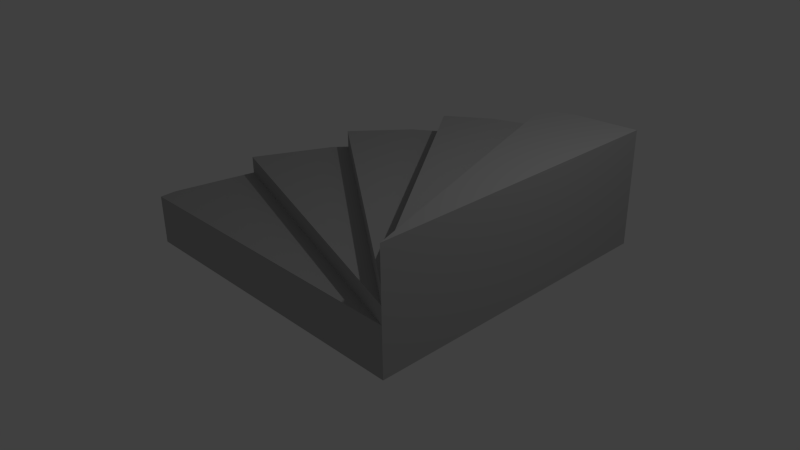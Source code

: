 # Source: Stairs_Spiral.blend  (saved by Blender 2.76.0; exported with 4.5.12 LTS)
import bpy
from mathutils import Matrix  # noqa: F401  (used for matrix-valued properties, if any)

bpy.ops.wm.read_factory_settings(use_empty=True)
scene = bpy.context.scene
scene.name = 'Scene'

# ---- collections
col_collection_1 = bpy.data.collections.new('Collection 1'); scene.collection.children.link(col_collection_1)

# ---- materials (node trees are filled in below, after node groups)
mat_color_005_2_001 = bpy.data.materials.new('_Color_005_2.001')
mat_color_005_2_001.alpha_threshold = 0.0
mat_color_005_2_001.use_transparent_shadow = False
mat_color_005_2_001.diffuse_color = (0.4471, 0.4471, 0.4471, 1.0)
mat_color_005_2_001.specular_color = (0.33, 0.33, 0.33)
mat_color_005_2_001.roughness = 0.5

# ---- material node trees

# ---- world
world_world = bpy.data.worlds.new('World'); scene.world = world_world
world_world.color = (0.05088, 0.05088, 0.05088)
world_world.use_sun_shadow = False
world_world.sun_shadow_jitter_overblur = 0.0
world_world.cycles.sampling_method = 'MANUAL'
world_world.cycles.sample_map_resolution = 256

# ---- cameras
cam_camera = bpy.data.cameras.new('Camera')
cam_camera.clip_end = 100.0
cam_camera.lens = 35.0
cam_camera.sensor_width = 32.0
cam_camera.sensor_height = 18.0
cam_camera.ortho_scale = 7.314
cam_camera.dof.focus_distance = 0.0
cam_camera.dof.aperture_fstop = 128.0

# ---- lights
light_lamp = bpy.data.lights.new('Lamp', 'POINT')
light_lamp.transmission_factor = 0.0
light_lamp.cutoff_distance = 30.0
light_lamp.energy = 100.0
light_lamp.shadow_buffer_clip_start = 1.001
light_lamp.shadow_soft_size = 0.1
light_lamp.shadow_maximum_resolution = 0.006
light_lamp.use_absolute_resolution = True
light_lamp.cycles.use_multiple_importance_sampling = False

# ---- meshes
me_untitled_007 = bpy.data.meshes.new('Untitled.007')
me_untitled_007.from_pydata([(129.9, 172.2, -453.9), (36.21, 127.8, -257.5), (36.21, 172.2, -257.5), (36.21, 0.0, -257.5), (129.9, 0.0, -453.9), (0.0, 127.8, 0.0), (36.21, 127.8, -257.5), (-3.432, 127.8, -43.61), (828.8, 127.8, -1.805e-13), (-3.432, 0.0, -43.61), (-3.432, 127.8, -43.61), (573.4, 261.1, -786.0), (655.5, 0.0, -815.1), (573.4, 0.0, -786.0), (655.5, 305.6, -815.1), (573.4, 305.6, -786.0), (828.8, 172.2, -1.805e-13), (129.9, 172.2, -453.9), (36.21, 172.2, -257.5), (158.3, 172.2, -487.1), (828.8, 0.0, -828.8), (828.8, 305.6, -828.8), (828.8, 216.7, -1.805e-13), (158.3, 172.2, -487.1), (828.8, 172.2, -1.805e-13), (158.3, 216.7, -487.1), (271.1, 216.7, -619.3), (158.3, 172.2, -487.1), (158.3, 216.7, -487.1), (158.3, 0.0, -487.1), (271.1, 0.0, -619.3), (271.1, 83.33, -619.3), (343.0, 0.0, -668.6), (343.0, 216.7, -668.6), (828.8, 305.6, -1.805e-13), (655.5, 305.6, -815.1), (573.4, 305.6, -786.0), (828.8, 305.6, -828.8), (573.4, 305.6, -786.0), (828.8, 261.1, -1.805e-13), (828.8, 305.6, -1.805e-13), (573.4, 261.1, -786.0), (343.0, 261.1, -668.6), (828.8, 216.7, -1.805e-13), (828.8, 261.1, -1.805e-13), (343.0, 216.7, -668.6), (828.8, 0.0, -828.8), (828.8, 127.8, -1.805e-13), (828.8, 0.0, -1.805e-13), (828.8, 172.2, -1.805e-13), (828.8, 216.7, -1.805e-13), (828.8, 261.1, -1.805e-13), (828.8, 305.6, -1.805e-13), (828.8, 305.6, -828.8), (828.8, 172.2, -1.805e-13), (36.21, 127.8, -257.5), (828.8, 127.8, -1.805e-13), (36.21, 172.2, -257.5), (343.0, 216.7, -668.6), (450.4, 0.0, -742.5), (343.0, 0.0, -668.6), (450.4, 261.1, -742.5), (343.0, 261.1, -668.6), (0.0, 0.0, 0.0), (0.0, 127.8, 0.0), (36.21, 0.0, -257.5), (0.0, 0.0, 0.0), (-3.432, 0.0, -43.61), (828.8, 0.0, -1.805e-13), (129.9, 0.0, -453.9), (158.3, 0.0, -487.1), (271.1, 0.0, -619.3), (343.0, 0.0, -668.6), (450.4, 0.0, -742.5), (573.4, 0.0, -786.0), (655.5, 0.0, -815.1), (828.8, 0.0, -828.8), (573.4, 0.0, -786.0), (573.4, 261.1, -786.0), (828.8, 261.1, -1.805e-13), (450.4, 261.1, -742.5), (343.0, 261.1, -668.6), (573.4, 261.1, -786.0), (828.8, 216.7, -1.805e-13), (271.1, 216.7, -619.3), (158.3, 216.7, -487.1), (343.0, 216.7, -668.6), (828.8, 127.8, -1.805e-13), (0.0, 0.0, 0.0), (828.8, 0.0, -1.805e-13), (0.0, 127.8, 0.0)], [], [(0, 1, 2), (1, 0, 3), (3, 0, 4), (5, 6, 7), (6, 5, 8), (1, 9, 10), (9, 1, 3), (11, 12, 13), (12, 11, 14), (14, 11, 15), (16, 17, 18), (17, 16, 19), (14, 20, 12), (20, 14, 21), (22, 23, 24), (23, 22, 25), (26, 27, 28), (27, 26, 29), (29, 26, 30), (30, 26, 31), (27, 4, 0), (4, 27, 29), (31, 32, 30), (32, 31, 33), (33, 31, 26), (34, 35, 36), (35, 34, 37), (38, 39, 40), (39, 38, 41), (42, 43, 44), (43, 42, 45), (46, 47, 48), (47, 46, 49), (49, 46, 50), (50, 46, 51), (51, 46, 52), (52, 46, 53), (54, 55, 56), (55, 54, 57), (58, 59, 60), (59, 58, 61), (61, 58, 62), (10, 63, 64), (63, 10, 9), (65, 66, 67), (66, 65, 68), (68, 65, 69), (68, 69, 70), (68, 70, 71), (68, 71, 72), (68, 72, 73), (68, 73, 74), (68, 74, 75), (68, 75, 76), (61, 77, 59), (77, 61, 78), (79, 80, 81), (80, 79, 82), (83, 84, 85), (84, 83, 86), (87, 88, 89), (88, 87, 90)])
me_untitled_007.polygons.foreach_set('use_smooth', [True] * 62)
_uv = me_untitled_007.uv_layers.new(name='UVMap')
_uv.uv.foreach_set('vector', [-18.33, 6.78, -9.764, 5.031, -9.764, 6.78, -9.764, 5.031, -18.33, 6.78, -9.764, -4.61e-17, -9.764, -4.61e-17, -18.33, 6.78, -18.33, -4.61e-17, 0.0, 0.0, 1.426, 10.14, -0.1351, 1.717, 1.426, 10.14, 0.0, 0.0, 32.63, 7.105e-15, -10.23, 5.031, -1.664, 0.0, -1.664, 5.031, -1.664, 0.0, -10.23, 5.031, -10.23, 0.0, -31.61, 10.28, -35.04, -7.363e-17, -31.61, -7.363e-17, -35.04, -7.363e-17, -31.61, 10.28, -35.04, 12.03, -35.04, 12.03, -31.61, 10.28, -31.61, 12.03, 32.63, 7.105e-15, 5.113, 17.87, 1.426, 10.14, 5.113, 17.87, 32.63, 7.105e-15, 6.231, 19.18, -28.25, 12.03, -35.09, 0.0, -28.25, 0.0, -35.09, 0.0, -28.25, 12.03, -35.09, 12.03, 26.4, 8.53, -6.231, 6.78, 26.4, 6.78, -6.231, 6.78, 26.4, 8.53, -6.231, 8.53, -25.47, 8.53, -18.63, 6.78, -18.63, 8.53, -18.63, 6.78, -25.47, 8.53, -18.63, 0.0, -18.63, 0.0, -25.47, 8.53, -25.47, 0.0, -25.47, 0.0, -25.47, 8.53, -25.47, 3.281, -18.63, 6.78, -16.91, 0.0, -16.91, 6.78, -16.91, 0.0, -18.63, 6.78, -18.63, 0.0, -22.61, 3.281, -26.04, 5.841e-17, -22.61, 5.841e-17, -26.04, 5.841e-17, -22.61, 3.281, -26.04, 8.53, -26.04, 8.53, -22.61, 3.281, -22.61, 8.53, 32.63, 7.105e-15, 25.81, 32.09, 22.57, 30.95, 25.81, 32.09, 32.63, 7.105e-15, 32.63, 32.63, -22.46, 12.03, 10.08, 10.28, 10.08, 12.03, 10.08, 10.28, -22.46, 12.03, -22.46, 10.28, -13.36, 10.28, 19.18, 8.53, 19.18, 10.28, 19.18, 8.53, -13.36, 10.28, -13.36, 8.53, 32.63, 3.228e-30, -2.132e-14, 5.031, -2.132e-14, 3.228e-30, -2.132e-14, 5.031, 32.63, 3.228e-30, -2.132e-14, 6.78, -2.132e-14, 6.78, 32.63, 3.228e-30, -2.132e-14, 8.53, -2.132e-14, 8.53, 32.63, 3.228e-30, -2.132e-14, 10.28, -2.132e-14, 10.28, 32.63, 3.228e-30, -2.132e-14, 12.03, -2.132e-14, 12.03, 32.63, 3.228e-30, 32.63, 12.03, 31.03, 6.78, -1.777, 5.031, 31.03, 5.031, -1.777, 5.031, 31.03, 6.78, -1.777, 6.78, -26.04, 8.53, -31.17, -6.756e-17, -26.04, -6.756e-17, -31.17, -6.756e-17, -26.04, 8.53, -31.17, 10.28, -31.17, 10.28, -26.04, 8.53, -26.04, 10.28, -1.722, 5.031, 0.0, 0.0, 0.0, 5.031, 0.0, 0.0, -1.722, 5.031, -1.722, 0.0, -1.426, 10.14, 0.0, 0.0, 0.1351, 1.717, 0.0, 0.0, -1.426, 10.14, -32.63, 7.105e-15, -32.63, 7.105e-15, -1.426, 10.14, -5.113, 17.87, -32.63, 7.105e-15, -5.113, 17.87, -6.231, 19.18, -32.63, 7.105e-15, -6.231, 19.18, -10.68, 24.38, -32.63, 7.105e-15, -10.68, 24.38, -13.5, 26.32, -32.63, 7.105e-15, -13.5, 26.32, -17.73, 29.23, -32.63, 7.105e-15, -17.73, 29.23, -22.57, 30.95, -32.63, 7.105e-15, -22.57, 30.95, -25.81, 32.09, -32.63, 7.105e-15, -25.81, 32.09, -32.63, 32.63, -26.47, 10.28, -31.61, 0.0, -26.47, 0.0, -31.61, 0.0, -26.47, 10.28, -31.61, 10.28, 32.63, 7.105e-15, 17.73, 29.23, 13.5, 26.32, 17.73, 29.23, 32.63, 7.105e-15, 22.57, 30.95, 32.63, 7.105e-15, 10.68, 24.38, 6.231, 19.18, 10.68, 24.38, 32.63, 7.105e-15, 13.5, 26.32, 32.63, 5.031, 0.0, 0.0, 32.63, 0.0, 0.0, 0.0, 32.63, 5.031, 0.0, 5.031])
me_untitled_007.materials.append(mat_color_005_2_001)
me_untitled_007.use_remesh_preserve_volume = False
me_untitled_007.use_remesh_preserve_attributes = False
me_untitled_007.use_mirror_vertex_groups = False
me_untitled_007.update()
me_untitled_007.normals_split_custom_set([tuple(v) for v in zip(*[iter([-0.8387, 0.0, -0.5446, -0.951, 5.226e-10, -0.309, -0.9026, 0.0, -0.4305, -0.951, 5.226e-10, -0.309, -0.8387, 0.0, -0.5446, -0.9511, 0.0, -0.309, -0.9511, 0.0, -0.309, -0.8387, 0.0, -0.5446, -0.8387, 0.0, -0.5446, 0.0, 1.0, 0.0, 0.0, 1.0, 0.0, 0.0, 1.0, 0.0, 0.0, 1.0, 0.0, 0.0, 1.0, 0.0, 0.0, 1.0, 0.0, -0.951, 5.226e-10, -0.309, -0.9986, 0.0, -0.05234, -0.9986, 0.0, -0.05234, -0.9986, 0.0, -0.05234, -0.951, 5.226e-10, -0.309, -0.9511, 0.0, -0.309, -0.3338, 0.0, -0.9426, -0.2079, 0.0, -0.9781, -0.3338, 0.0, -0.9426, -0.2079, 0.0, -0.9781, -0.3338, 0.0, -0.9426, -0.2079, 0.0, -0.9781, -0.2079, 0.0, -0.9781, -0.3338, 0.0, -0.9426, -0.3338, 0.0, -0.9426, 0.0, 1.0, -1.083e-07, 0.0, 1.0, -2.379e-07, 0.0, 1.0, -4.347e-08, 0.0, 1.0, -2.379e-07, 0.0, 1.0, -1.083e-07, 0.0, 1.0, -4.323e-07, -0.2079, 0.0, -0.9781, -0.07846, 0.0, -0.9969, -0.2079, 0.0, -0.9781, -0.07846, 0.0, -0.9969, -0.2079, 0.0, -0.9781, -0.07846, 0.0, -0.9969, -0.5878, 0.0, 0.809, -0.5878, 0.0, 0.809, -0.5878, 0.0, 0.809, -0.5878, 0.0, 0.809, -0.5878, 0.0, 0.809, -0.5878, 0.0, 0.809, -0.6691, 0.0, -0.7431, -0.7604, 0.0, -0.6494, -0.7604, 0.0, -0.6494, -0.7604, 0.0, -0.6494, -0.6691, 0.0, -0.7431, -0.7604, 0.0, -0.6494, -0.7604, 0.0, -0.6494, -0.6691, 0.0, -0.7431, -0.6691, 0.0, -0.7431, -0.6691, 0.0, -0.7431, -0.6691, 0.0, -0.7431, -0.6692, 4.329e-05, -0.7431, -0.7604, 0.0, -0.6494, -0.8387, 0.0, -0.5446, -0.8387, 0.0, -0.5446, -0.8387, 0.0, -0.5446, -0.7604, 0.0, -0.6494, -0.7604, 0.0, -0.6494, -0.6692, 4.329e-05, -0.7431, -0.5664, 0.0, -0.8241, -0.6691, 0.0, -0.7431, -0.5664, 0.0, -0.8241, -0.6692, 4.329e-05, -0.7431, -0.5664, 0.0, -0.8241, -0.5664, 0.0, -0.8241, -0.6692, 4.329e-05, -0.7431, -0.6691, 0.0, -0.7431, 0.0, 1.0, 1.809e-08, 0.0, 1.0, 2.713e-08, 0.0, 1.0, 5.426e-08, 0.0, 1.0, 2.713e-08, 0.0, 1.0, 1.809e-08, 0.0, 1.0, 0.0, -0.9511, 0.0, 0.309, -0.9511, 0.0, 0.309, -0.9511, 0.0, 0.309, -0.9511, 0.0, 0.309, -0.9511, 0.0, 0.309, -0.9511, 0.0, 0.309, -0.809, 0.0, 0.5878, -0.809, 0.0, 0.5878, -0.809, 0.0, 0.5878, -0.809, 0.0, 0.5878, -0.809, 0.0, 0.5878, -0.809, 0.0, 0.5878, 1.0, 0.0, 0.0, 1.0, 0.0, 0.0, 1.0, 0.0, 0.0, 1.0, 0.0, 0.0, 1.0, 0.0, 0.0, 1.0, 0.0, 0.0, 1.0, 0.0, 0.0, 1.0, 0.0, 0.0, 1.0, 0.0, 0.0, 1.0, 0.0, 0.0, 1.0, 0.0, 0.0, 1.0, 0.0, 0.0, 1.0, 0.0, 0.0, 1.0, 0.0, 0.0, 1.0, 0.0, 0.0, 1.0, 0.0, 0.0, 1.0, 0.0, 0.0, 1.0, 0.0, 0.0, -0.309, 0.0, 0.9511, -0.309, 0.0, 0.9511, -0.309, 0.0, 0.9511, -0.309, 0.0, 0.9511, -0.309, 0.0, 0.9511, -0.309, 0.0, 0.9511, -0.5664, 0.0, -0.8241, -0.454, 0.0, -0.891, -0.5664, 0.0, -0.8241, -0.454, 0.0, -0.891, -0.5664, 0.0, -0.8241, -0.454, 0.0, -0.891, -0.454, 0.0, -0.891, -0.5664, 0.0, -0.8241, -0.5664, 0.0, -0.8241, -0.9986, 0.0, -0.05234, -0.9969, 0.0, 0.07846, -0.9969, 0.0, 0.07846, -0.9969, 0.0, 0.07846, -0.9986, 0.0, -0.05234, -0.9986, 0.0, -0.05234, 0.0, -1.0, 0.0, 0.0, -1.0, 0.0, 0.0, -1.0, 0.0, 0.0, -1.0, 0.0, 0.0, -1.0, 0.0, 0.0, -1.0, 0.0, 0.0, -1.0, 0.0, 0.0, -1.0, 0.0, 0.0, -1.0, 0.0, 0.0, -1.0, 0.0, 0.0, -1.0, 0.0, 0.0, -1.0, 0.0, 0.0, -1.0, 0.0, 0.0, -1.0, 0.0, 0.0, -1.0, 0.0, 0.0, -1.0, 0.0, 0.0, -1.0, 0.0, 0.0, -1.0, 0.0, 0.0, -1.0, 0.0, 0.0, -1.0, 0.0, 0.0, -1.0, 0.0, 0.0, -1.0, 0.0, 0.0, -1.0, 0.0, 0.0, -1.0, 0.0, 0.0, -1.0, 0.0, 0.0, -1.0, 0.0, 0.0, -1.0, 0.0, 0.0, -1.0, 0.0, 0.0, -1.0, 0.0, 0.0, -1.0, 0.0, -0.454, 0.0, -0.891, -0.3338, 0.0, -0.9426, -0.454, 0.0, -0.891, -0.3338, 0.0, -0.9426, -0.454, 0.0, -0.891, -0.3338, 0.0, -0.9426, 0.0, 1.0, 1.813e-08, 0.0, 1.0, 1.813e-08, 0.0, 1.0, 3.626e-08, 0.0, 1.0, 1.813e-08, 0.0, 1.0, 1.813e-08, 0.0, 1.0, 0.0, 0.0, 1.0, -7.234e-08, 0.0, 1.0, -1.085e-07, 0.0, 1.0, 0.0, 0.0, 1.0, -1.085e-07, 0.0, 1.0, -7.234e-08, 0.0, 1.0, -2.17e-07, 2.178e-16, 0.0, 1.0, 2.178e-16, 0.0, 1.0, 2.178e-16, 0.0, 1.0, 2.178e-16, 0.0, 1.0, 2.178e-16, 0.0, 1.0, 2.178e-16, 0.0, 1.0])] * 3)])

# ---- objects
ob_stairs_spiral = bpy.data.objects.new('Stairs_Spiral', me_untitled_007)
ob_lamp = bpy.data.objects.new('Lamp', light_lamp)
ob_camera = bpy.data.objects.new('Camera', cam_camera)

# ---- transforms, parenting, visibility, modifiers, constraints
ob_stairs_spiral.location = (-2.182, -1.725, 0.0)
ob_stairs_spiral.rotation_euler = (1.571, -0.0, 0.0)
ob_stairs_spiral.scale = (0.005135, 0.005135, 0.005135)
ob_stairs_spiral.color = (0.8, 0.8, 0.8, 1.0)
ob_stairs_spiral.lineart.crease_threshold = 0.0
ob_lamp.location = (4.076, 1.005, 5.904)
ob_lamp.rotation_euler = (0.6503, 0.05522, 1.866)
ob_lamp.lock_rotations_4d = False
ob_lamp.empty_display_type = 'ARROWS'
ob_lamp.color = (0.0, 0.0, 0.0, 0.0)
ob_lamp.lineart.crease_threshold = 0.0
ob_camera.location = (7.481, -6.508, 5.344)
ob_camera.rotation_euler = (1.109, 0.01082, 0.8149)
ob_camera.lock_rotations_4d = False
ob_camera.empty_display_type = 'ARROWS'
ob_camera.color = (0.0, 0.0, 0.0, 0.0)
ob_camera.display_type = 'WIRE'
ob_camera.lineart.crease_threshold = 0.0

# ---- collection membership
col_collection_1.objects.link(ob_stairs_spiral)
col_collection_1.objects.link(ob_lamp)
col_collection_1.objects.link(ob_camera)

# ---- scene / render settings (as saved in the file)
scene.camera = ob_camera
scene.frame_start = 1; scene.frame_end = 250; scene.frame_set(1)
scene.render.engine = 'BLENDER_EEVEE_NEXT'
scene.render.resolution_percentage = 50
scene.render.fps = 30
scene.render.dither_intensity = 0.0
scene.cycles.use_denoising = False
scene.cycles.samples = 10
scene.cycles.sampling_pattern = 'TABULATED_SOBOL'
scene.cycles.light_sampling_threshold = 0.0
scene.cycles.use_adaptive_sampling = False
scene.cycles.use_light_tree = False
scene.cycles.blur_glossy = 0.0
scene.cycles.pixel_filter_type = 'GAUSSIAN'
scene.cycles.sample_clamp_indirect = 0.0
scene.view_settings.view_transform = 'Standard'
bpy.context.view_layer.update()
